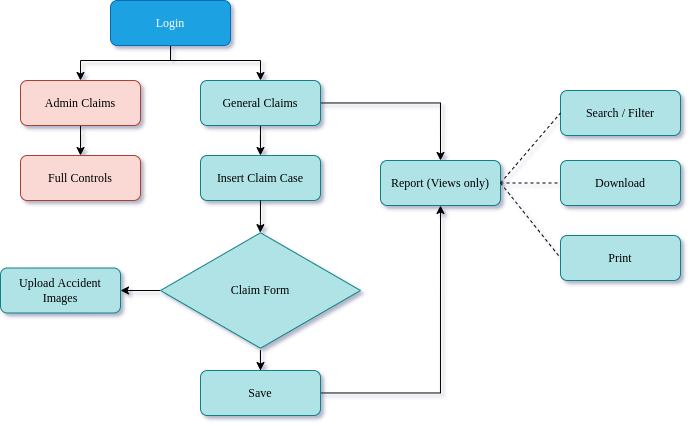

The diagram above was exported from draw.io. Its source (the exported page's mxGraphModel, read from the mxfile embedded in the PNG):
<mxGraphModel dx="989" dy="601" grid="1" gridSize="5" guides="1" tooltips="1" connect="1" arrows="1" fold="1" page="1" pageScale="1" pageWidth="1169" pageHeight="827" background="#ffffff" math="0" shadow="1">
  <root>
    <mxCell id="0" />
    <mxCell id="1" parent="0" />
    <mxCell id="Oh-qaHLFsME60FFSvOc_-2" style="edgeStyle=orthogonalEdgeStyle;rounded=0;orthogonalLoop=1;jettySize=auto;html=1;entryX=0.5;entryY=0;entryDx=0;entryDy=0;" edge="1" parent="1" source="JkKJu82zJa7fHO1fto6t-14" target="JkKJu82zJa7fHO1fto6t-17">
      <mxGeometry relative="1" as="geometry" />
    </mxCell>
    <mxCell id="JkKJu82zJa7fHO1fto6t-14" value="Admin Claims" style="rounded=1;whiteSpace=wrap;html=1;fontFamily=Noto sans lao;fillColor=#fad9d5;strokeColor=#ae4132;" parent="1" vertex="1">
      <mxGeometry x="240" y="125" width="120" height="45" as="geometry" />
    </mxCell>
    <mxCell id="Oh-qaHLFsME60FFSvOc_-9" style="edgeStyle=orthogonalEdgeStyle;rounded=0;orthogonalLoop=1;jettySize=auto;html=1;" edge="1" parent="1" source="JkKJu82zJa7fHO1fto6t-15" target="Oh-qaHLFsME60FFSvOc_-7">
      <mxGeometry relative="1" as="geometry" />
    </mxCell>
    <mxCell id="Oh-qaHLFsME60FFSvOc_-10" style="edgeStyle=orthogonalEdgeStyle;rounded=0;orthogonalLoop=1;jettySize=auto;html=1;entryX=0.5;entryY=0;entryDx=0;entryDy=0;" edge="1" parent="1" source="JkKJu82zJa7fHO1fto6t-15" target="Oh-qaHLFsME60FFSvOc_-8">
      <mxGeometry relative="1" as="geometry" />
    </mxCell>
    <mxCell id="JkKJu82zJa7fHO1fto6t-15" value="General Claims" style="rounded=1;whiteSpace=wrap;html=1;fontFamily=Noto sans lao;fillColor=#b0e3e6;strokeColor=#0e8088;" parent="1" vertex="1">
      <mxGeometry x="420" y="125" width="120" height="45" as="geometry" />
    </mxCell>
    <mxCell id="Oh-qaHLFsME60FFSvOc_-3" style="edgeStyle=orthogonalEdgeStyle;rounded=0;orthogonalLoop=1;jettySize=auto;html=1;entryX=0.5;entryY=0;entryDx=0;entryDy=0;" edge="1" parent="1" source="JkKJu82zJa7fHO1fto6t-16" target="JkKJu82zJa7fHO1fto6t-14">
      <mxGeometry relative="1" as="geometry">
        <Array as="points">
          <mxPoint x="390" y="105" />
          <mxPoint x="300" y="105" />
        </Array>
      </mxGeometry>
    </mxCell>
    <mxCell id="Oh-qaHLFsME60FFSvOc_-4" style="edgeStyle=orthogonalEdgeStyle;rounded=0;orthogonalLoop=1;jettySize=auto;html=1;entryX=0.5;entryY=0;entryDx=0;entryDy=0;" edge="1" parent="1" source="JkKJu82zJa7fHO1fto6t-16" target="JkKJu82zJa7fHO1fto6t-15">
      <mxGeometry relative="1" as="geometry">
        <Array as="points">
          <mxPoint x="390" y="105" />
          <mxPoint x="480" y="105" />
        </Array>
      </mxGeometry>
    </mxCell>
    <mxCell id="JkKJu82zJa7fHO1fto6t-16" value="Login" style="rounded=1;whiteSpace=wrap;html=1;fontFamily=Noto sans lao;fillColor=#1ba1e2;fontColor=#ffffff;strokeColor=#006EAF;" parent="1" vertex="1">
      <mxGeometry x="330" y="45" width="120" height="45" as="geometry" />
    </mxCell>
    <mxCell id="JkKJu82zJa7fHO1fto6t-17" value="Full Controls" style="rounded=1;whiteSpace=wrap;html=1;fontFamily=Noto sans lao;fillColor=#fad9d5;strokeColor=#ae4132;" parent="1" vertex="1">
      <mxGeometry x="240" y="200" width="120" height="45" as="geometry" />
    </mxCell>
    <mxCell id="Oh-qaHLFsME60FFSvOc_-7" value="Insert Claim Case" style="rounded=1;whiteSpace=wrap;html=1;fontFamily=Noto sans lao;fillColor=#b0e3e6;strokeColor=#0e8088;" vertex="1" parent="1">
      <mxGeometry x="420" y="200" width="120" height="45" as="geometry" />
    </mxCell>
    <mxCell id="Oh-qaHLFsME60FFSvOc_-8" value="Report (Views only)" style="rounded=1;whiteSpace=wrap;html=1;fontFamily=Noto sans lao;fillColor=#b0e3e6;strokeColor=#0e8088;" vertex="1" parent="1">
      <mxGeometry x="600" y="205" width="120" height="45" as="geometry" />
    </mxCell>
    <mxCell id="Oh-qaHLFsME60FFSvOc_-42" style="edgeStyle=orthogonalEdgeStyle;rounded=0;orthogonalLoop=1;jettySize=auto;html=1;entryX=0.5;entryY=0;entryDx=0;entryDy=0;" edge="1" parent="1" source="Oh-qaHLFsME60FFSvOc_-39" target="Oh-qaHLFsME60FFSvOc_-41">
      <mxGeometry relative="1" as="geometry" />
    </mxCell>
    <mxCell id="Oh-qaHLFsME60FFSvOc_-53" style="edgeStyle=orthogonalEdgeStyle;rounded=0;orthogonalLoop=1;jettySize=auto;html=1;" edge="1" parent="1" source="Oh-qaHLFsME60FFSvOc_-39" target="Oh-qaHLFsME60FFSvOc_-52">
      <mxGeometry relative="1" as="geometry" />
    </mxCell>
    <mxCell id="Oh-qaHLFsME60FFSvOc_-39" value="&lt;font face=&quot;Noto sans lao&quot;&gt;Claim Form&lt;/font&gt;" style="html=1;whiteSpace=wrap;aspect=fixed;shape=isoRectangle;fillColor=#b0e3e6;strokeColor=#0e8088;" vertex="1" parent="1">
      <mxGeometry x="380" y="275" width="200" height="120" as="geometry" />
    </mxCell>
    <mxCell id="Oh-qaHLFsME60FFSvOc_-40" style="edgeStyle=orthogonalEdgeStyle;rounded=0;orthogonalLoop=1;jettySize=auto;html=1;entryX=0.499;entryY=0.018;entryDx=0;entryDy=0;entryPerimeter=0;" edge="1" parent="1" source="Oh-qaHLFsME60FFSvOc_-7" target="Oh-qaHLFsME60FFSvOc_-39">
      <mxGeometry relative="1" as="geometry" />
    </mxCell>
    <mxCell id="Oh-qaHLFsME60FFSvOc_-47" style="edgeStyle=orthogonalEdgeStyle;rounded=0;orthogonalLoop=1;jettySize=auto;html=1;entryX=0.5;entryY=1;entryDx=0;entryDy=0;" edge="1" parent="1" source="Oh-qaHLFsME60FFSvOc_-41" target="Oh-qaHLFsME60FFSvOc_-8">
      <mxGeometry relative="1" as="geometry" />
    </mxCell>
    <mxCell id="Oh-qaHLFsME60FFSvOc_-41" value="Save" style="rounded=1;whiteSpace=wrap;html=1;fontFamily=Noto sans lao;fillColor=#b0e3e6;strokeColor=#0e8088;" vertex="1" parent="1">
      <mxGeometry x="420" y="415" width="120" height="45" as="geometry" />
    </mxCell>
    <mxCell id="Oh-qaHLFsME60FFSvOc_-44" value="Download" style="rounded=1;whiteSpace=wrap;html=1;fontFamily=Noto sans lao;fillColor=#b0e3e6;strokeColor=#0e8088;" vertex="1" parent="1">
      <mxGeometry x="780" y="205" width="120" height="45" as="geometry" />
    </mxCell>
    <mxCell id="Oh-qaHLFsME60FFSvOc_-45" value="Print" style="rounded=1;whiteSpace=wrap;html=1;fontFamily=Noto sans lao;fillColor=#b0e3e6;strokeColor=#0e8088;" vertex="1" parent="1">
      <mxGeometry x="780" y="280" width="120" height="45" as="geometry" />
    </mxCell>
    <mxCell id="Oh-qaHLFsME60FFSvOc_-46" value="Search / Filter" style="rounded=1;whiteSpace=wrap;html=1;fontFamily=Noto sans lao;fillColor=#b0e3e6;strokeColor=#0e8088;" vertex="1" parent="1">
      <mxGeometry x="780" y="135" width="120" height="45" as="geometry" />
    </mxCell>
    <mxCell id="Oh-qaHLFsME60FFSvOc_-49" value="" style="endArrow=none;dashed=1;html=1;rounded=0;entryX=0;entryY=0.5;entryDx=0;entryDy=0;exitX=1;exitY=0.5;exitDx=0;exitDy=0;" edge="1" parent="1" source="Oh-qaHLFsME60FFSvOc_-8" target="Oh-qaHLFsME60FFSvOc_-46">
      <mxGeometry width="50" height="50" relative="1" as="geometry">
        <mxPoint x="685" y="260" as="sourcePoint" />
        <mxPoint x="735" y="210" as="targetPoint" />
      </mxGeometry>
    </mxCell>
    <mxCell id="Oh-qaHLFsME60FFSvOc_-50" value="" style="endArrow=none;dashed=1;html=1;rounded=0;entryX=0;entryY=0.5;entryDx=0;entryDy=0;exitX=1;exitY=0.5;exitDx=0;exitDy=0;" edge="1" parent="1" source="Oh-qaHLFsME60FFSvOc_-8" target="Oh-qaHLFsME60FFSvOc_-44">
      <mxGeometry width="50" height="50" relative="1" as="geometry">
        <mxPoint x="725" y="233" as="sourcePoint" />
        <mxPoint x="785" y="163" as="targetPoint" />
      </mxGeometry>
    </mxCell>
    <mxCell id="Oh-qaHLFsME60FFSvOc_-51" value="" style="endArrow=none;dashed=1;html=1;rounded=0;entryX=0;entryY=0.5;entryDx=0;entryDy=0;exitX=1;exitY=0.5;exitDx=0;exitDy=0;" edge="1" parent="1" source="Oh-qaHLFsME60FFSvOc_-8" target="Oh-qaHLFsME60FFSvOc_-45">
      <mxGeometry width="50" height="50" relative="1" as="geometry">
        <mxPoint x="725" y="233" as="sourcePoint" />
        <mxPoint x="785" y="233" as="targetPoint" />
      </mxGeometry>
    </mxCell>
    <mxCell id="Oh-qaHLFsME60FFSvOc_-52" value="Upload Accident&lt;div&gt;Images&lt;/div&gt;" style="rounded=1;whiteSpace=wrap;html=1;fontFamily=Noto sans lao;fillColor=#b0e3e6;strokeColor=#0e8088;" vertex="1" parent="1">
      <mxGeometry x="220" y="312.5" width="120" height="45" as="geometry" />
    </mxCell>
  </root>
</mxGraphModel>